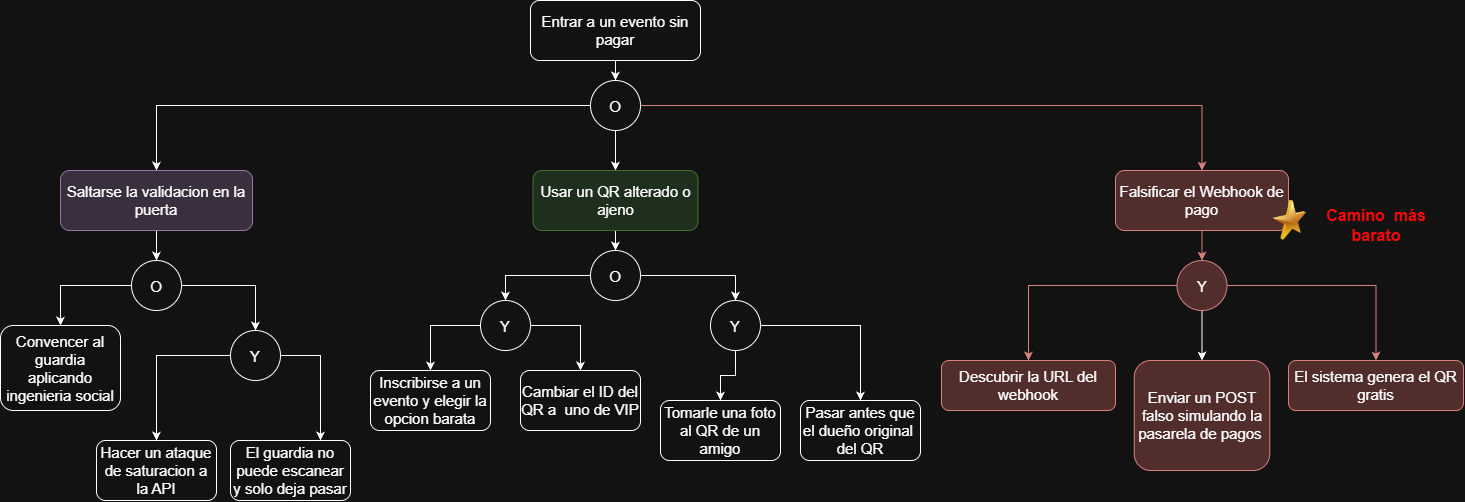

The diagram above was exported from draw.io. Its source (the exported page's mxGraphModel, read from the mxfile embedded in the PNG):
<mxGraphModel dx="2040" dy="628" grid="1" gridSize="10" guides="1" tooltips="1" connect="1" arrows="1" fold="1" page="1" pageScale="1" pageWidth="827" pageHeight="1169" math="0" shadow="0">
  <root>
    <mxCell id="0" />
    <mxCell id="1" parent="0" />
    <mxCell id="uNjq3FV4iSMmRAZ_sewq-3" edge="1" parent="1" source="uNjq3FV4iSMmRAZ_sewq-1" style="rounded=0;orthogonalLoop=1;jettySize=auto;html=1;exitX=0.5;exitY=1;exitDx=0;exitDy=0;entryX=0.5;entryY=0;entryDx=0;entryDy=0;defaultLabelBackgroundColor=page;labelPadding=0 4;edgeStyle=orthogonalEdgeStyle;fontSize=15;" target="uNjq3FV4iSMmRAZ_sewq-2">
      <mxGeometry relative="1" as="geometry">
        <Array as="points">
          <mxPoint x="-205" y="90" />
        </Array>
      </mxGeometry>
    </mxCell>
    <mxCell id="uNjq3FV4iSMmRAZ_sewq-1" parent="1" style="rounded=1;whiteSpace=wrap;html=1;roundedPerimeter=1;fontSize=15;" value="Entrar a un evento sin pagar" vertex="1">
      <mxGeometry height="60" width="170" x="-290" y="20" as="geometry" />
    </mxCell>
    <mxCell id="eezEm5exbuoi_i4pnkcG-1" edge="1" parent="1" source="uNjq3FV4iSMmRAZ_sewq-2" style="edgeStyle=orthogonalEdgeStyle;rounded=0;orthogonalLoop=1;jettySize=auto;html=1;exitX=0;exitY=0.5;exitDx=0;exitDy=0;entryX=0.5;entryY=0;entryDx=0;entryDy=0;defaultLabelBackgroundColor=page;labelPadding=0 4;fontSize=15;" target="uNjq3FV4iSMmRAZ_sewq-6">
      <mxGeometry relative="1" as="geometry" />
    </mxCell>
    <mxCell id="eezEm5exbuoi_i4pnkcG-2" edge="1" parent="1" source="uNjq3FV4iSMmRAZ_sewq-2" style="edgeStyle=orthogonalEdgeStyle;rounded=0;orthogonalLoop=1;jettySize=auto;html=1;exitX=0.5;exitY=1;exitDx=0;exitDy=0;entryX=0.5;entryY=0;entryDx=0;entryDy=0;defaultLabelBackgroundColor=page;labelPadding=0 4;fontSize=15;" target="uNjq3FV4iSMmRAZ_sewq-5">
      <mxGeometry relative="1" as="geometry" />
    </mxCell>
    <mxCell id="eezEm5exbuoi_i4pnkcG-5" edge="1" parent="1" source="uNjq3FV4iSMmRAZ_sewq-2" style="edgeStyle=orthogonalEdgeStyle;rounded=0;orthogonalLoop=1;jettySize=auto;html=1;entryX=0.5;entryY=0;entryDx=0;entryDy=0;defaultLabelBackgroundColor=page;labelPadding=0 4;fontSize=15;fontColor=light-dark(#000000,#CC0000);labelBorderColor=light-dark(default, #c01111);fillColor=#f8cecc;strokeColor=#b85450;" target="uNjq3FV4iSMmRAZ_sewq-4">
      <mxGeometry relative="1" as="geometry" />
    </mxCell>
    <mxCell id="uNjq3FV4iSMmRAZ_sewq-2" parent="1" style="ellipse;whiteSpace=wrap;html=1;shapeInside=1;aspect=fixed;fontSize=15;" value="O" vertex="1">
      <mxGeometry height="50" width="50" x="-230" y="100" as="geometry" />
    </mxCell>
    <mxCell id="uNjq3FV4iSMmRAZ_sewq-11" edge="1" parent="1" source="uNjq3FV4iSMmRAZ_sewq-4" style="rounded=0;orthogonalLoop=1;jettySize=auto;html=1;exitX=0.5;exitY=1;exitDx=0;exitDy=0;entryX=0.5;entryY=0;entryDx=0;entryDy=0;defaultLabelBackgroundColor=page;labelPadding=0 4;edgeStyle=orthogonalEdgeStyle;fontSize=15;fillColor=#f8cecc;strokeColor=#b85450;" target="uNjq3FV4iSMmRAZ_sewq-10">
      <mxGeometry relative="1" as="geometry">
        <Array as="points">
          <mxPoint x="381.5" y="270" />
        </Array>
      </mxGeometry>
    </mxCell>
    <mxCell id="uNjq3FV4iSMmRAZ_sewq-4" parent="1" style="rounded=1;whiteSpace=wrap;html=1;roundedPerimeter=1;fillColor=#f8cecc;strokeColor=#b85450;fontSize=15;" value="Falsificar el Webhook de pago" vertex="1">
      <mxGeometry height="60" width="173" x="295" y="190" as="geometry" />
    </mxCell>
    <mxCell id="eezEm5exbuoi_i4pnkcG-8" edge="1" parent="1" source="uNjq3FV4iSMmRAZ_sewq-5" style="edgeStyle=orthogonalEdgeStyle;rounded=0;orthogonalLoop=1;jettySize=auto;html=1;exitX=0.5;exitY=1;exitDx=0;exitDy=0;entryX=0.5;entryY=0;entryDx=0;entryDy=0;defaultLabelBackgroundColor=page;labelPadding=0 4;fontSize=15;" target="eezEm5exbuoi_i4pnkcG-6">
      <mxGeometry relative="1" as="geometry" />
    </mxCell>
    <mxCell id="uNjq3FV4iSMmRAZ_sewq-5" parent="1" style="rounded=1;whiteSpace=wrap;html=1;roundedPerimeter=1;fillColor=#d5e8d4;strokeColor=#82b366;fontSize=15;" value="Usar un QR alterado o ajeno" vertex="1">
      <mxGeometry height="60" width="165" x="-287.5" y="190" as="geometry" />
    </mxCell>
    <mxCell id="eezEm5exbuoi_i4pnkcG-24" edge="1" parent="1" source="uNjq3FV4iSMmRAZ_sewq-6" style="edgeStyle=orthogonalEdgeStyle;rounded=0;orthogonalLoop=1;jettySize=auto;html=1;exitX=0.5;exitY=1;exitDx=0;exitDy=0;entryX=0.5;entryY=0;entryDx=0;entryDy=0;defaultLabelBackgroundColor=page;labelPadding=0 4;fontSize=15;" target="eezEm5exbuoi_i4pnkcG-23">
      <mxGeometry relative="1" as="geometry" />
    </mxCell>
    <mxCell id="uNjq3FV4iSMmRAZ_sewq-6" parent="1" style="rounded=1;whiteSpace=wrap;html=1;roundedPerimeter=1;fillColor=#e1d5e7;strokeColor=#9673a6;fontSize=15;" value="Saltarse la validacion en la puerta" vertex="1">
      <mxGeometry height="60" width="192" x="-760" y="190" as="geometry" />
    </mxCell>
    <mxCell id="uNjq3FV4iSMmRAZ_sewq-17" edge="1" parent="1" source="uNjq3FV4iSMmRAZ_sewq-10" style="rounded=0;orthogonalLoop=1;jettySize=auto;html=1;exitX=0.5;exitY=1;exitDx=0;exitDy=0;entryX=0.5;entryY=0;entryDx=0;entryDy=0;defaultLabelBackgroundColor=page;labelPadding=0 4;edgeStyle=orthogonalEdgeStyle;fontSize=15;" target="uNjq3FV4iSMmRAZ_sewq-15">
      <mxGeometry relative="1" as="geometry">
        <Array as="points">
          <mxPoint x="381.5" y="340" />
        </Array>
      </mxGeometry>
    </mxCell>
    <mxCell id="eezEm5exbuoi_i4pnkcG-34" edge="1" parent="1" source="uNjq3FV4iSMmRAZ_sewq-10" style="edgeStyle=orthogonalEdgeStyle;rounded=0;orthogonalLoop=1;jettySize=auto;html=1;entryX=0.5;entryY=0;entryDx=0;entryDy=0;defaultLabelBackgroundColor=page;labelPadding=0 4;fontSize=15;fillColor=#f8cecc;strokeColor=#b85450;" target="uNjq3FV4iSMmRAZ_sewq-12">
      <mxGeometry relative="1" as="geometry" />
    </mxCell>
    <mxCell id="eezEm5exbuoi_i4pnkcG-35" edge="1" parent="1" source="uNjq3FV4iSMmRAZ_sewq-10" style="edgeStyle=orthogonalEdgeStyle;rounded=0;orthogonalLoop=1;jettySize=auto;html=1;exitX=1;exitY=0.5;exitDx=0;exitDy=0;entryX=0.5;entryY=0;entryDx=0;entryDy=0;defaultLabelBackgroundColor=page;labelPadding=0 4;fontSize=15;fillColor=#f8cecc;strokeColor=#b85450;" target="uNjq3FV4iSMmRAZ_sewq-14">
      <mxGeometry relative="1" as="geometry" />
    </mxCell>
    <mxCell id="uNjq3FV4iSMmRAZ_sewq-10" parent="1" style="ellipse;whiteSpace=wrap;html=1;shapeInside=1;aspect=fixed;fontSize=15;fillColor=#f8cecc;strokeColor=#b85450;" value="Y" vertex="1">
      <mxGeometry height="50" width="50" x="356.5" y="280" as="geometry" />
    </mxCell>
    <mxCell id="uNjq3FV4iSMmRAZ_sewq-12" parent="1" style="rounded=1;whiteSpace=wrap;html=1;roundedPerimeter=1;fontSize=15;fillColor=#f8cecc;strokeColor=#b85450;" value="Descubrir la URL del webhook" vertex="1">
      <mxGeometry height="50" width="174" x="121" y="380" as="geometry" />
    </mxCell>
    <mxCell id="uNjq3FV4iSMmRAZ_sewq-14" parent="1" style="rounded=1;whiteSpace=wrap;html=1;roundedPerimeter=1;fillColor=#f8cecc;strokeColor=#b85450;fontSize=15;" value="El sistema genera el QR gratis" vertex="1">
      <mxGeometry height="50" width="175" x="468" y="380" as="geometry" />
    </mxCell>
    <mxCell id="uNjq3FV4iSMmRAZ_sewq-15" parent="1" style="rounded=1;whiteSpace=wrap;html=1;roundedPerimeter=1;fontSize=15;fillColor=#f8cecc;strokeColor=#b85450;" value="Enviar un POST falso simulando la pasarela de pagos&amp;nbsp;" vertex="1">
      <mxGeometry height="110" width="135.5" x="313.75" y="380" as="geometry" />
    </mxCell>
    <mxCell id="eezEm5exbuoi_i4pnkcG-13" edge="1" parent="1" source="eezEm5exbuoi_i4pnkcG-6" style="edgeStyle=orthogonalEdgeStyle;rounded=0;orthogonalLoop=1;jettySize=auto;html=1;entryX=0.5;entryY=0;entryDx=0;entryDy=0;defaultLabelBackgroundColor=page;labelPadding=0 4;fontSize=15;" target="eezEm5exbuoi_i4pnkcG-11">
      <mxGeometry relative="1" as="geometry" />
    </mxCell>
    <mxCell id="eezEm5exbuoi_i4pnkcG-14" edge="1" parent="1" source="eezEm5exbuoi_i4pnkcG-6" style="edgeStyle=orthogonalEdgeStyle;rounded=0;orthogonalLoop=1;jettySize=auto;html=1;entryX=0.5;entryY=0;entryDx=0;entryDy=0;defaultLabelBackgroundColor=page;labelPadding=0 4;fontSize=15;" target="eezEm5exbuoi_i4pnkcG-12">
      <mxGeometry relative="1" as="geometry" />
    </mxCell>
    <mxCell id="eezEm5exbuoi_i4pnkcG-6" parent="1" style="ellipse;whiteSpace=wrap;html=1;shapeInside=1;aspect=fixed;fontSize=15;" value="O" vertex="1">
      <mxGeometry height="50" width="50" x="-230" y="270" as="geometry" />
    </mxCell>
    <mxCell id="eezEm5exbuoi_i4pnkcG-17" edge="1" parent="1" source="eezEm5exbuoi_i4pnkcG-11" style="edgeStyle=orthogonalEdgeStyle;rounded=0;orthogonalLoop=1;jettySize=auto;html=1;exitX=0;exitY=0.5;exitDx=0;exitDy=0;entryX=0.5;entryY=0;entryDx=0;entryDy=0;defaultLabelBackgroundColor=page;labelPadding=0 4;fontSize=15;" target="eezEm5exbuoi_i4pnkcG-15">
      <mxGeometry relative="1" as="geometry" />
    </mxCell>
    <mxCell id="eezEm5exbuoi_i4pnkcG-18" edge="1" parent="1" source="eezEm5exbuoi_i4pnkcG-11" style="edgeStyle=orthogonalEdgeStyle;rounded=0;orthogonalLoop=1;jettySize=auto;html=1;exitX=1;exitY=0.5;exitDx=0;exitDy=0;entryX=0.5;entryY=0;entryDx=0;entryDy=0;defaultLabelBackgroundColor=page;labelPadding=0 4;fontSize=15;" target="eezEm5exbuoi_i4pnkcG-16">
      <mxGeometry relative="1" as="geometry" />
    </mxCell>
    <mxCell id="eezEm5exbuoi_i4pnkcG-11" parent="1" style="ellipse;whiteSpace=wrap;html=1;shapeInside=1;aspect=fixed;fontSize=15;" value="Y" vertex="1">
      <mxGeometry height="50" width="50" x="-340" y="320" as="geometry" />
    </mxCell>
    <mxCell id="eezEm5exbuoi_i4pnkcG-20" edge="1" parent="1" source="eezEm5exbuoi_i4pnkcG-12" style="edgeStyle=orthogonalEdgeStyle;rounded=0;orthogonalLoop=1;jettySize=auto;html=1;entryX=0.5;entryY=0.167;entryDx=0;entryDy=0;defaultLabelBackgroundColor=page;labelPadding=0 4;fontSize=15;" target="eezEm5exbuoi_i4pnkcG-19">
      <mxGeometry relative="1" as="geometry" />
    </mxCell>
    <mxCell id="eezEm5exbuoi_i4pnkcG-22" edge="1" parent="1" source="eezEm5exbuoi_i4pnkcG-12" style="edgeStyle=orthogonalEdgeStyle;rounded=0;orthogonalLoop=1;jettySize=auto;html=1;entryX=0.5;entryY=0;entryDx=0;entryDy=0;defaultLabelBackgroundColor=page;labelPadding=0 4;fontSize=15;" target="eezEm5exbuoi_i4pnkcG-21">
      <mxGeometry relative="1" as="geometry" />
    </mxCell>
    <mxCell id="eezEm5exbuoi_i4pnkcG-12" parent="1" style="ellipse;whiteSpace=wrap;html=1;shapeInside=1;aspect=fixed;fontSize=15;" value="Y" vertex="1">
      <mxGeometry height="50" width="50" x="-110" y="320" as="geometry" />
    </mxCell>
    <mxCell id="eezEm5exbuoi_i4pnkcG-15" parent="1" style="rounded=1;whiteSpace=wrap;html=1;roundedPerimeter=1;fontSize=15;" value="Inscribirse a un evento y elegir la opcion barata" vertex="1">
      <mxGeometry height="60" width="120" x="-450" y="390" as="geometry" />
    </mxCell>
    <mxCell id="eezEm5exbuoi_i4pnkcG-16" parent="1" style="rounded=1;whiteSpace=wrap;html=1;roundedPerimeter=1;fontSize=15;" value="Cambiar el ID del QR a&amp;nbsp; uno de VIP" vertex="1">
      <mxGeometry height="60" width="120" x="-300" y="390" as="geometry" />
    </mxCell>
    <mxCell id="eezEm5exbuoi_i4pnkcG-19" parent="1" style="rounded=1;whiteSpace=wrap;html=1;roundedPerimeter=1;fontSize=15;" value="Tomarle una foto al QR de un amigo" vertex="1">
      <mxGeometry height="60" width="120" x="-160" y="420" as="geometry" />
    </mxCell>
    <mxCell id="eezEm5exbuoi_i4pnkcG-21" parent="1" style="rounded=1;whiteSpace=wrap;html=1;roundedPerimeter=1;fontSize=15;" value="Pasar antes que el dueño original&amp;nbsp; del QR" vertex="1">
      <mxGeometry height="60" width="120" x="-20" y="420" as="geometry" />
    </mxCell>
    <mxCell id="eezEm5exbuoi_i4pnkcG-30" edge="1" parent="1" source="eezEm5exbuoi_i4pnkcG-23" style="edgeStyle=orthogonalEdgeStyle;rounded=0;orthogonalLoop=1;jettySize=auto;html=1;defaultLabelBackgroundColor=page;labelPadding=0 4;entryX=0.5;entryY=0;entryDx=0;entryDy=0;" target="eezEm5exbuoi_i4pnkcG-25">
      <mxGeometry relative="1" x="0.045" as="geometry">
        <mxPoint x="-770" y="340" as="targetPoint" />
      </mxGeometry>
    </mxCell>
    <mxCell id="eezEm5exbuoi_i4pnkcG-31" edge="1" parent="1" source="eezEm5exbuoi_i4pnkcG-23" style="edgeStyle=orthogonalEdgeStyle;rounded=0;orthogonalLoop=1;jettySize=auto;html=1;entryX=0.5;entryY=0;entryDx=0;entryDy=0;defaultLabelBackgroundColor=page;labelPadding=0 4;fontSize=15;" target="eezEm5exbuoi_i4pnkcG-28">
      <mxGeometry relative="1" as="geometry" />
    </mxCell>
    <mxCell id="eezEm5exbuoi_i4pnkcG-23" parent="1" style="ellipse;whiteSpace=wrap;html=1;shapeInside=1;aspect=fixed;fontSize=15;" value="O" vertex="1">
      <mxGeometry height="50" width="50" x="-689" y="280" as="geometry" />
    </mxCell>
    <mxCell id="eezEm5exbuoi_i4pnkcG-25" parent="1" style="rounded=1;whiteSpace=wrap;html=1;roundedPerimeter=1;fontSize=15;" value="Convencer al guardia aplicando ingenieria social" vertex="1">
      <mxGeometry height="85" width="120" x="-820" y="345" as="geometry" />
    </mxCell>
    <mxCell id="eezEm5exbuoi_i4pnkcG-26" parent="1" style="rounded=1;whiteSpace=wrap;html=1;roundedPerimeter=1;fontSize=15;" value="Hacer un ataque de saturacion a la API" vertex="1">
      <mxGeometry height="60" width="120" x="-724" y="460" as="geometry" />
    </mxCell>
    <mxCell id="eezEm5exbuoi_i4pnkcG-27" parent="1" style="rounded=1;whiteSpace=wrap;html=1;roundedPerimeter=1;fontSize=15;" value="El guardia no puede escanear y solo deja pasar" vertex="1">
      <mxGeometry height="60" width="120" x="-590" y="460" as="geometry" />
    </mxCell>
    <mxCell id="eezEm5exbuoi_i4pnkcG-32" edge="1" parent="1" source="eezEm5exbuoi_i4pnkcG-28" style="edgeStyle=orthogonalEdgeStyle;rounded=0;orthogonalLoop=1;jettySize=auto;html=1;entryX=0.5;entryY=0;entryDx=0;entryDy=0;defaultLabelBackgroundColor=page;labelPadding=0 4;fontSize=15;" target="eezEm5exbuoi_i4pnkcG-26">
      <mxGeometry relative="1" as="geometry" />
    </mxCell>
    <mxCell id="eezEm5exbuoi_i4pnkcG-33" edge="1" parent="1" source="eezEm5exbuoi_i4pnkcG-28" style="edgeStyle=orthogonalEdgeStyle;rounded=0;orthogonalLoop=1;jettySize=auto;html=1;exitX=1;exitY=0.5;exitDx=0;exitDy=0;entryX=0.75;entryY=0;entryDx=0;entryDy=0;defaultLabelBackgroundColor=page;labelPadding=0 4;fontSize=15;" target="eezEm5exbuoi_i4pnkcG-27">
      <mxGeometry relative="1" as="geometry" />
    </mxCell>
    <mxCell id="eezEm5exbuoi_i4pnkcG-28" parent="1" style="ellipse;whiteSpace=wrap;html=1;shapeInside=1;aspect=fixed;fontSize=15;" value="Y" vertex="1">
      <mxGeometry height="50" width="50" x="-590" y="350" as="geometry" />
    </mxCell>
    <mxCell id="eezEm5exbuoi_i4pnkcG-36" parent="1" style="text;html=1;whiteSpace=wrap;strokeColor=none;fillColor=none;align=center;verticalAlign=middle;rounded=0;fontColor=light-dark(#000000,#FF0505);fontStyle=1" value="&lt;font style=&quot;font-size: 16px;&quot;&gt;Camino&amp;nbsp;&amp;nbsp;más barato&lt;/font&gt;" vertex="1">
      <mxGeometry height="30" width="150" x="480.5" y="230" as="geometry" />
    </mxCell>
    <mxCell id="eezEm5exbuoi_i4pnkcG-37" parent="1" style="image;html=1;image=img/lib/clip_art/general/Star_128x128.png;labelPerimeter=1;" value="" vertex="1">
      <mxGeometry height="40" width="40" x="449.25" y="220" as="geometry" />
    </mxCell>
  </root>
</mxGraphModel>